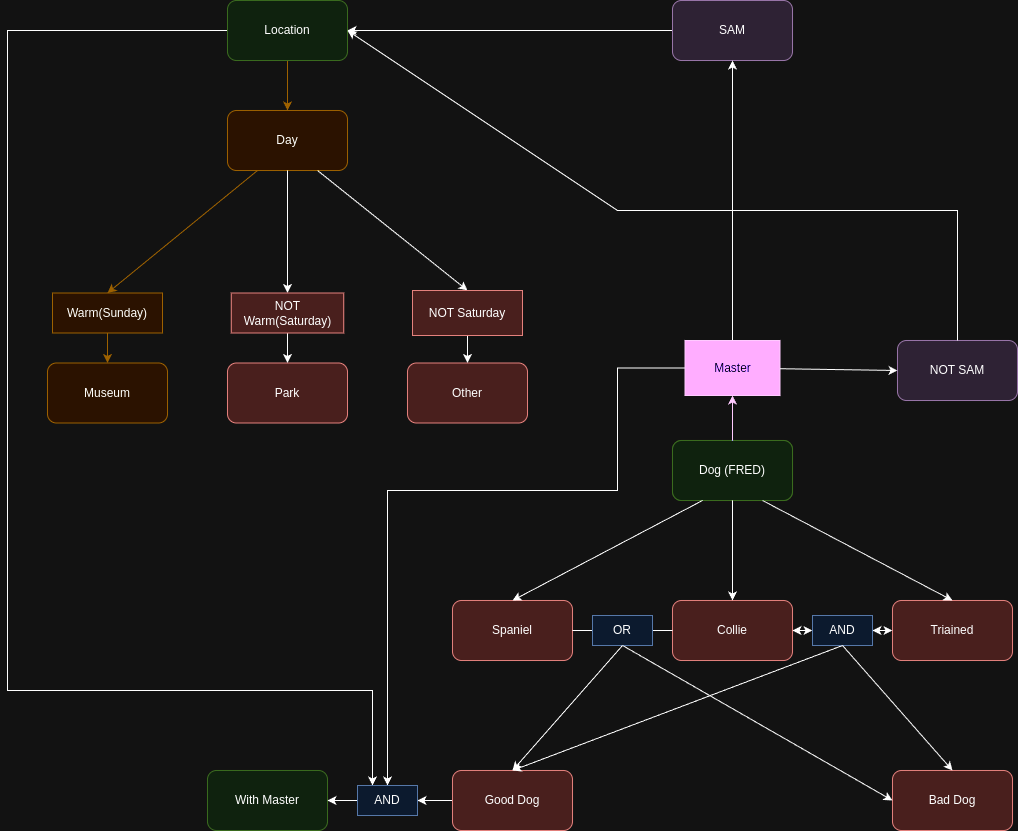

The diagram above was exported from draw.io. Its source (the exported page's mxGraphModel, read from the mxfile embedded in the PNG):
<mxGraphModel dx="2497" dy="937" grid="1" gridSize="10" guides="1" tooltips="1" connect="1" arrows="1" fold="1" page="1" pageScale="1" pageWidth="850" pageHeight="1100" math="0" shadow="0">
  <root>
    <mxCell id="0" />
    <mxCell id="1" parent="0" />
    <mxCell id="d40K5zbwZpNgVOf2NwU2-1" value="Day" style="rounded=1;whiteSpace=wrap;html=1;fillColor=#ffe6cc;strokeColor=#d79b00;" vertex="1" parent="1">
      <mxGeometry x="70" y="220" width="120" height="60" as="geometry" />
    </mxCell>
    <mxCell id="d40K5zbwZpNgVOf2NwU2-2" value="Park" style="rounded=1;whiteSpace=wrap;html=1;fillColor=#f8cecc;strokeColor=#b85450;" vertex="1" parent="1">
      <mxGeometry x="70" y="472.5" width="120" height="60" as="geometry" />
    </mxCell>
    <mxCell id="d40K5zbwZpNgVOf2NwU2-3" value="Museum" style="rounded=1;whiteSpace=wrap;html=1;fillColor=#ffe6cc;strokeColor=#d79b00;" vertex="1" parent="1">
      <mxGeometry x="-110" y="472.5" width="120" height="60" as="geometry" />
    </mxCell>
    <mxCell id="d40K5zbwZpNgVOf2NwU2-4" value="Other" style="rounded=1;whiteSpace=wrap;html=1;fillColor=#f8cecc;strokeColor=#b85450;" vertex="1" parent="1">
      <mxGeometry x="250" y="472.5" width="120" height="60" as="geometry" />
    </mxCell>
    <mxCell id="d40K5zbwZpNgVOf2NwU2-6" value="" style="endArrow=classic;html=1;rounded=0;exitX=0.25;exitY=1;exitDx=0;exitDy=0;entryX=0.5;entryY=0;entryDx=0;entryDy=0;fillColor=#ffe6cc;strokeColor=#d79b00;" edge="1" parent="1" source="d40K5zbwZpNgVOf2NwU2-1" target="d40K5zbwZpNgVOf2NwU2-8">
      <mxGeometry width="50" height="50" relative="1" as="geometry">
        <mxPoint x="130" y="490" as="sourcePoint" />
        <mxPoint x="180" y="440" as="targetPoint" />
      </mxGeometry>
    </mxCell>
    <mxCell id="d40K5zbwZpNgVOf2NwU2-8" value="Warm(Sunday)" style="text;html=1;align=center;verticalAlign=middle;whiteSpace=wrap;rounded=0;fillColor=#ffe6cc;strokeColor=#d79b00;" vertex="1" parent="1">
      <mxGeometry x="-105" y="402.5" width="110" height="40" as="geometry" />
    </mxCell>
    <mxCell id="d40K5zbwZpNgVOf2NwU2-9" value="" style="endArrow=classic;html=1;rounded=0;exitX=0.5;exitY=1;exitDx=0;exitDy=0;entryX=0.5;entryY=0;entryDx=0;entryDy=0;" edge="1" parent="1" source="d40K5zbwZpNgVOf2NwU2-15" target="d40K5zbwZpNgVOf2NwU2-4">
      <mxGeometry width="50" height="50" relative="1" as="geometry">
        <mxPoint x="-20" y="612.5" as="sourcePoint" />
        <mxPoint x="30" y="562.5" as="targetPoint" />
      </mxGeometry>
    </mxCell>
    <mxCell id="d40K5zbwZpNgVOf2NwU2-10" value="" style="endArrow=classic;html=1;rounded=0;exitX=0.5;exitY=1;exitDx=0;exitDy=0;entryX=0.5;entryY=0;entryDx=0;entryDy=0;" edge="1" parent="1" source="d40K5zbwZpNgVOf2NwU2-11" target="d40K5zbwZpNgVOf2NwU2-2">
      <mxGeometry width="50" height="50" relative="1" as="geometry">
        <mxPoint x="130" y="542.5" as="sourcePoint" />
        <mxPoint x="180" y="492.5" as="targetPoint" />
      </mxGeometry>
    </mxCell>
    <mxCell id="d40K5zbwZpNgVOf2NwU2-12" value="" style="endArrow=classic;html=1;rounded=0;exitX=0.5;exitY=1;exitDx=0;exitDy=0;entryX=0.5;entryY=0;entryDx=0;entryDy=0;" edge="1" parent="1" source="d40K5zbwZpNgVOf2NwU2-1" target="d40K5zbwZpNgVOf2NwU2-11">
      <mxGeometry width="50" height="50" relative="1" as="geometry">
        <mxPoint x="130" y="280" as="sourcePoint" />
        <mxPoint x="130" y="420" as="targetPoint" />
      </mxGeometry>
    </mxCell>
    <mxCell id="d40K5zbwZpNgVOf2NwU2-11" value="NOT Warm(Saturday)" style="text;html=1;align=center;verticalAlign=middle;whiteSpace=wrap;rounded=0;fillColor=#f8cecc;strokeColor=#b85450;" vertex="1" parent="1">
      <mxGeometry x="73.75" y="402.5" width="112.5" height="40" as="geometry" />
    </mxCell>
    <mxCell id="d40K5zbwZpNgVOf2NwU2-13" value="" style="endArrow=classic;html=1;rounded=0;exitX=0.5;exitY=1;exitDx=0;exitDy=0;entryX=0.5;entryY=0;entryDx=0;entryDy=0;fillColor=#ffe6cc;strokeColor=#d79b00;" edge="1" parent="1" source="d40K5zbwZpNgVOf2NwU2-8" target="d40K5zbwZpNgVOf2NwU2-3">
      <mxGeometry width="50" height="50" relative="1" as="geometry">
        <mxPoint x="-70" y="622.5" as="sourcePoint" />
        <mxPoint x="-20" y="572.5" as="targetPoint" />
      </mxGeometry>
    </mxCell>
    <mxCell id="d40K5zbwZpNgVOf2NwU2-14" value="" style="endArrow=classic;html=1;rounded=0;exitX=0.75;exitY=1;exitDx=0;exitDy=0;entryX=0.5;entryY=0;entryDx=0;entryDy=0;" edge="1" parent="1" source="d40K5zbwZpNgVOf2NwU2-1" target="d40K5zbwZpNgVOf2NwU2-15">
      <mxGeometry width="50" height="50" relative="1" as="geometry">
        <mxPoint x="160" y="280" as="sourcePoint" />
        <mxPoint x="310" y="420" as="targetPoint" />
      </mxGeometry>
    </mxCell>
    <mxCell id="d40K5zbwZpNgVOf2NwU2-15" value="NOT Saturday" style="text;html=1;align=center;verticalAlign=middle;whiteSpace=wrap;rounded=0;fillColor=#f8cecc;strokeColor=#b85450;" vertex="1" parent="1">
      <mxGeometry x="255" y="400" width="110" height="45" as="geometry" />
    </mxCell>
    <mxCell id="d40K5zbwZpNgVOf2NwU2-17" value="Good Dog" style="rounded=1;whiteSpace=wrap;html=1;fillColor=#d5e8d4;strokeColor=#82b366;" vertex="1" parent="1">
      <mxGeometry x="515" y="550" width="120" height="60" as="geometry" />
    </mxCell>
    <mxCell id="d40K5zbwZpNgVOf2NwU2-19" value="Triained" style="rounded=1;whiteSpace=wrap;html=1;fillColor=#f8cecc;strokeColor=#b85450;" vertex="1" parent="1">
      <mxGeometry x="735" y="710" width="120" height="60" as="geometry" />
    </mxCell>
    <mxCell id="d40K5zbwZpNgVOf2NwU2-20" value="Spaniel" style="rounded=1;whiteSpace=wrap;html=1;fillColor=#f8cecc;strokeColor=#b85450;" vertex="1" parent="1">
      <mxGeometry x="295" y="710" width="120" height="60" as="geometry" />
    </mxCell>
    <mxCell id="d40K5zbwZpNgVOf2NwU2-21" value="Dog (FRED)" style="rounded=1;whiteSpace=wrap;html=1;fillColor=#d5e8d4;strokeColor=#82b366;" vertex="1" parent="1">
      <mxGeometry x="515" y="550" width="120" height="60" as="geometry" />
    </mxCell>
    <mxCell id="d40K5zbwZpNgVOf2NwU2-67" style="edgeStyle=orthogonalEdgeStyle;rounded=0;orthogonalLoop=1;jettySize=auto;html=1;exitX=0;exitY=0.5;exitDx=0;exitDy=0;entryX=1;entryY=0.5;entryDx=0;entryDy=0;" edge="1" parent="1" source="d40K5zbwZpNgVOf2NwU2-24" target="d40K5zbwZpNgVOf2NwU2-64">
      <mxGeometry relative="1" as="geometry" />
    </mxCell>
    <mxCell id="d40K5zbwZpNgVOf2NwU2-24" value="Good Dog" style="rounded=1;whiteSpace=wrap;html=1;fillColor=#f8cecc;strokeColor=#b85450;" vertex="1" parent="1">
      <mxGeometry x="295" y="880" width="120" height="60" as="geometry" />
    </mxCell>
    <mxCell id="d40K5zbwZpNgVOf2NwU2-25" value="Bad Dog" style="rounded=1;whiteSpace=wrap;html=1;fillColor=#f8cecc;strokeColor=#b85450;" vertex="1" parent="1">
      <mxGeometry x="735" y="880" width="120" height="60" as="geometry" />
    </mxCell>
    <mxCell id="d40K5zbwZpNgVOf2NwU2-26" value="Collie" style="rounded=1;whiteSpace=wrap;html=1;fillColor=#f8cecc;strokeColor=#b85450;" vertex="1" parent="1">
      <mxGeometry x="515" y="710" width="120" height="60" as="geometry" />
    </mxCell>
    <mxCell id="d40K5zbwZpNgVOf2NwU2-27" value="" style="endArrow=none;html=1;rounded=0;entryX=0;entryY=0.5;entryDx=0;entryDy=0;exitX=1;exitY=0.5;exitDx=0;exitDy=0;" edge="1" parent="1" source="d40K5zbwZpNgVOf2NwU2-29" target="d40K5zbwZpNgVOf2NwU2-26">
      <mxGeometry width="50" height="50" relative="1" as="geometry">
        <mxPoint x="455" y="750" as="sourcePoint" />
        <mxPoint x="505" y="700" as="targetPoint" />
      </mxGeometry>
    </mxCell>
    <mxCell id="d40K5zbwZpNgVOf2NwU2-28" value="" style="endArrow=classic;startArrow=classic;html=1;rounded=0;exitX=1;exitY=0.5;exitDx=0;exitDy=0;entryX=0;entryY=0.5;entryDx=0;entryDy=0;" edge="1" parent="1" source="d40K5zbwZpNgVOf2NwU2-31" target="d40K5zbwZpNgVOf2NwU2-19">
      <mxGeometry width="50" height="50" relative="1" as="geometry">
        <mxPoint x="645" y="750" as="sourcePoint" />
        <mxPoint x="695" y="700" as="targetPoint" />
      </mxGeometry>
    </mxCell>
    <mxCell id="d40K5zbwZpNgVOf2NwU2-30" value="" style="endArrow=none;html=1;rounded=0;entryX=0;entryY=0.5;entryDx=0;entryDy=0;exitX=1;exitY=0.5;exitDx=0;exitDy=0;" edge="1" parent="1" source="d40K5zbwZpNgVOf2NwU2-20" target="d40K5zbwZpNgVOf2NwU2-29">
      <mxGeometry width="50" height="50" relative="1" as="geometry">
        <mxPoint x="455" y="740" as="sourcePoint" />
        <mxPoint x="515" y="740" as="targetPoint" />
      </mxGeometry>
    </mxCell>
    <mxCell id="d40K5zbwZpNgVOf2NwU2-29" value="OR" style="text;html=1;align=center;verticalAlign=middle;whiteSpace=wrap;rounded=0;fillColor=#dae8fc;strokeColor=#6c8ebf;" vertex="1" parent="1">
      <mxGeometry x="435" y="725" width="60" height="30" as="geometry" />
    </mxCell>
    <mxCell id="d40K5zbwZpNgVOf2NwU2-32" value="" style="endArrow=classic;startArrow=classic;html=1;rounded=0;exitX=1;exitY=0.5;exitDx=0;exitDy=0;entryX=0;entryY=0.5;entryDx=0;entryDy=0;" edge="1" parent="1" source="d40K5zbwZpNgVOf2NwU2-26" target="d40K5zbwZpNgVOf2NwU2-31">
      <mxGeometry width="50" height="50" relative="1" as="geometry">
        <mxPoint x="635" y="740" as="sourcePoint" />
        <mxPoint x="725" y="740" as="targetPoint" />
      </mxGeometry>
    </mxCell>
    <mxCell id="d40K5zbwZpNgVOf2NwU2-31" value="AND" style="text;html=1;align=center;verticalAlign=middle;whiteSpace=wrap;rounded=0;fillColor=#dae8fc;strokeColor=#6c8ebf;" vertex="1" parent="1">
      <mxGeometry x="655" y="725" width="60" height="30" as="geometry" />
    </mxCell>
    <mxCell id="d40K5zbwZpNgVOf2NwU2-34" value="" style="endArrow=classic;html=1;rounded=0;exitX=0.25;exitY=1;exitDx=0;exitDy=0;entryX=0.5;entryY=0;entryDx=0;entryDy=0;" edge="1" parent="1" source="d40K5zbwZpNgVOf2NwU2-21" target="d40K5zbwZpNgVOf2NwU2-20">
      <mxGeometry width="50" height="50" relative="1" as="geometry">
        <mxPoint x="425" y="680" as="sourcePoint" />
        <mxPoint x="475" y="630" as="targetPoint" />
      </mxGeometry>
    </mxCell>
    <mxCell id="d40K5zbwZpNgVOf2NwU2-36" value="" style="endArrow=classic;html=1;rounded=0;exitX=0.75;exitY=1;exitDx=0;exitDy=0;entryX=0.5;entryY=0;entryDx=0;entryDy=0;" edge="1" parent="1" source="d40K5zbwZpNgVOf2NwU2-21" target="d40K5zbwZpNgVOf2NwU2-19">
      <mxGeometry width="50" height="50" relative="1" as="geometry">
        <mxPoint x="385" y="680" as="sourcePoint" />
        <mxPoint x="435" y="630" as="targetPoint" />
      </mxGeometry>
    </mxCell>
    <mxCell id="d40K5zbwZpNgVOf2NwU2-37" value="" style="endArrow=classic;html=1;rounded=0;exitX=0.5;exitY=1;exitDx=0;exitDy=0;entryX=0.5;entryY=0;entryDx=0;entryDy=0;" edge="1" parent="1" source="d40K5zbwZpNgVOf2NwU2-21" target="d40K5zbwZpNgVOf2NwU2-26">
      <mxGeometry width="50" height="50" relative="1" as="geometry">
        <mxPoint x="385" y="680" as="sourcePoint" />
        <mxPoint x="435" y="630" as="targetPoint" />
      </mxGeometry>
    </mxCell>
    <mxCell id="d40K5zbwZpNgVOf2NwU2-38" value="" style="endArrow=classic;html=1;rounded=0;exitX=0.5;exitY=1;exitDx=0;exitDy=0;entryX=0;entryY=0.5;entryDx=0;entryDy=0;" edge="1" parent="1" source="d40K5zbwZpNgVOf2NwU2-29" target="d40K5zbwZpNgVOf2NwU2-25">
      <mxGeometry width="50" height="50" relative="1" as="geometry">
        <mxPoint x="495" y="860" as="sourcePoint" />
        <mxPoint x="545" y="810" as="targetPoint" />
      </mxGeometry>
    </mxCell>
    <mxCell id="d40K5zbwZpNgVOf2NwU2-39" value="" style="endArrow=classic;html=1;rounded=0;exitX=0.5;exitY=1;exitDx=0;exitDy=0;entryX=0.5;entryY=0;entryDx=0;entryDy=0;" edge="1" parent="1" source="d40K5zbwZpNgVOf2NwU2-29" target="d40K5zbwZpNgVOf2NwU2-24">
      <mxGeometry width="50" height="50" relative="1" as="geometry">
        <mxPoint x="455" y="870" as="sourcePoint" />
        <mxPoint x="505" y="820" as="targetPoint" />
      </mxGeometry>
    </mxCell>
    <mxCell id="d40K5zbwZpNgVOf2NwU2-41" value="" style="endArrow=classic;html=1;rounded=0;exitX=0.5;exitY=1;exitDx=0;exitDy=0;entryX=0.5;entryY=0;entryDx=0;entryDy=0;" edge="1" parent="1" source="d40K5zbwZpNgVOf2NwU2-31" target="d40K5zbwZpNgVOf2NwU2-24">
      <mxGeometry width="50" height="50" relative="1" as="geometry">
        <mxPoint x="395" y="630" as="sourcePoint" />
        <mxPoint x="445" y="580" as="targetPoint" />
      </mxGeometry>
    </mxCell>
    <mxCell id="d40K5zbwZpNgVOf2NwU2-42" value="" style="endArrow=classic;html=1;rounded=0;exitX=0.5;exitY=1;exitDx=0;exitDy=0;entryX=0.5;entryY=0;entryDx=0;entryDy=0;" edge="1" parent="1" source="d40K5zbwZpNgVOf2NwU2-31" target="d40K5zbwZpNgVOf2NwU2-25">
      <mxGeometry width="50" height="50" relative="1" as="geometry">
        <mxPoint x="395" y="630" as="sourcePoint" />
        <mxPoint x="445" y="580" as="targetPoint" />
      </mxGeometry>
    </mxCell>
    <mxCell id="d40K5zbwZpNgVOf2NwU2-54" style="edgeStyle=orthogonalEdgeStyle;rounded=0;orthogonalLoop=1;jettySize=auto;html=1;exitX=0;exitY=0.5;exitDx=0;exitDy=0;entryX=1;entryY=0.5;entryDx=0;entryDy=0;" edge="1" parent="1" source="d40K5zbwZpNgVOf2NwU2-44" target="d40K5zbwZpNgVOf2NwU2-53">
      <mxGeometry relative="1" as="geometry" />
    </mxCell>
    <mxCell id="d40K5zbwZpNgVOf2NwU2-44" value="SAM" style="rounded=1;whiteSpace=wrap;html=1;fillColor=#e1d5e7;strokeColor=#9673a6;" vertex="1" parent="1">
      <mxGeometry x="515" y="110" width="120" height="60" as="geometry" />
    </mxCell>
    <mxCell id="d40K5zbwZpNgVOf2NwU2-46" value="" style="endArrow=classic;html=1;rounded=0;exitX=0.5;exitY=0;exitDx=0;exitDy=0;entryX=0.5;entryY=1;entryDx=0;entryDy=0;" edge="1" parent="1" source="d40K5zbwZpNgVOf2NwU2-49" target="d40K5zbwZpNgVOf2NwU2-44">
      <mxGeometry width="50" height="50" relative="1" as="geometry">
        <mxPoint x="550" y="520" as="sourcePoint" />
        <mxPoint x="600" y="470" as="targetPoint" />
      </mxGeometry>
    </mxCell>
    <mxCell id="d40K5zbwZpNgVOf2NwU2-48" value="" style="endArrow=classic;html=1;rounded=0;exitX=0.5;exitY=0;exitDx=0;exitDy=0;entryX=0.5;entryY=1;entryDx=0;entryDy=0;fillColor=#6a00ff;strokeColor=#3700CC;" edge="1" parent="1" source="d40K5zbwZpNgVOf2NwU2-21" target="d40K5zbwZpNgVOf2NwU2-49">
      <mxGeometry width="50" height="50" relative="1" as="geometry">
        <mxPoint x="575" y="550" as="sourcePoint" />
        <mxPoint x="575" y="170" as="targetPoint" />
      </mxGeometry>
    </mxCell>
    <mxCell id="d40K5zbwZpNgVOf2NwU2-66" style="edgeStyle=orthogonalEdgeStyle;rounded=0;orthogonalLoop=1;jettySize=auto;html=1;exitX=0;exitY=0.5;exitDx=0;exitDy=0;entryX=0.5;entryY=0;entryDx=0;entryDy=0;" edge="1" parent="1" source="d40K5zbwZpNgVOf2NwU2-49" target="d40K5zbwZpNgVOf2NwU2-64">
      <mxGeometry relative="1" as="geometry">
        <Array as="points">
          <mxPoint x="460" y="478" />
          <mxPoint x="460" y="600" />
          <mxPoint x="230" y="600" />
        </Array>
      </mxGeometry>
    </mxCell>
    <mxCell id="d40K5zbwZpNgVOf2NwU2-49" value="Master" style="text;html=1;align=center;verticalAlign=middle;whiteSpace=wrap;rounded=0;fillColor=#6a00ff;strokeColor=#3700CC;fontColor=#ffffff;" vertex="1" parent="1">
      <mxGeometry x="527.5" y="450" width="95" height="55" as="geometry" />
    </mxCell>
    <mxCell id="d40K5zbwZpNgVOf2NwU2-50" value="NOT SAM" style="rounded=1;whiteSpace=wrap;html=1;fillColor=#e1d5e7;strokeColor=#9673a6;" vertex="1" parent="1">
      <mxGeometry x="740" y="450" width="120" height="60" as="geometry" />
    </mxCell>
    <mxCell id="d40K5zbwZpNgVOf2NwU2-51" value="" style="endArrow=classic;html=1;rounded=0;entryX=0;entryY=0.5;entryDx=0;entryDy=0;" edge="1" parent="1" source="d40K5zbwZpNgVOf2NwU2-49" target="d40K5zbwZpNgVOf2NwU2-50">
      <mxGeometry width="50" height="50" relative="1" as="geometry">
        <mxPoint x="622.5" y="527.5" as="sourcePoint" />
        <mxPoint x="693.2106781186548" y="477.5" as="targetPoint" />
      </mxGeometry>
    </mxCell>
    <mxCell id="d40K5zbwZpNgVOf2NwU2-55" value="" style="edgeStyle=orthogonalEdgeStyle;rounded=0;orthogonalLoop=1;jettySize=auto;html=1;fillColor=#ffe6cc;strokeColor=#d79b00;" edge="1" parent="1" source="d40K5zbwZpNgVOf2NwU2-53" target="d40K5zbwZpNgVOf2NwU2-1">
      <mxGeometry relative="1" as="geometry" />
    </mxCell>
    <mxCell id="d40K5zbwZpNgVOf2NwU2-69" style="edgeStyle=orthogonalEdgeStyle;rounded=0;orthogonalLoop=1;jettySize=auto;html=1;entryX=0.25;entryY=0;entryDx=0;entryDy=0;" edge="1" parent="1" source="d40K5zbwZpNgVOf2NwU2-53" target="d40K5zbwZpNgVOf2NwU2-64">
      <mxGeometry relative="1" as="geometry">
        <Array as="points">
          <mxPoint x="-150" y="140" />
          <mxPoint x="-150" y="800" />
          <mxPoint x="215" y="800" />
        </Array>
      </mxGeometry>
    </mxCell>
    <mxCell id="d40K5zbwZpNgVOf2NwU2-53" value="Location" style="rounded=1;whiteSpace=wrap;html=1;fillColor=#d5e8d4;strokeColor=#82b366;" vertex="1" parent="1">
      <mxGeometry x="70" y="110" width="120" height="60" as="geometry" />
    </mxCell>
    <mxCell id="d40K5zbwZpNgVOf2NwU2-56" value="" style="endArrow=classic;html=1;rounded=0;exitX=0.5;exitY=0;exitDx=0;exitDy=0;entryX=1;entryY=0.5;entryDx=0;entryDy=0;" edge="1" parent="1" source="d40K5zbwZpNgVOf2NwU2-50" target="d40K5zbwZpNgVOf2NwU2-53">
      <mxGeometry width="50" height="50" relative="1" as="geometry">
        <mxPoint x="790" y="450" as="sourcePoint" />
        <mxPoint x="840" y="400" as="targetPoint" />
        <Array as="points">
          <mxPoint x="800" y="320" />
          <mxPoint x="460" y="320" />
        </Array>
      </mxGeometry>
    </mxCell>
    <mxCell id="d40K5zbwZpNgVOf2NwU2-57" value="With Master" style="rounded=1;whiteSpace=wrap;html=1;fillColor=#d5e8d4;strokeColor=#82b366;" vertex="1" parent="1">
      <mxGeometry x="50" y="880" width="120" height="60" as="geometry" />
    </mxCell>
    <mxCell id="d40K5zbwZpNgVOf2NwU2-68" style="edgeStyle=orthogonalEdgeStyle;rounded=0;orthogonalLoop=1;jettySize=auto;html=1;exitX=0;exitY=0.5;exitDx=0;exitDy=0;entryX=1;entryY=0.5;entryDx=0;entryDy=0;" edge="1" parent="1" source="d40K5zbwZpNgVOf2NwU2-64" target="d40K5zbwZpNgVOf2NwU2-57">
      <mxGeometry relative="1" as="geometry" />
    </mxCell>
    <mxCell id="d40K5zbwZpNgVOf2NwU2-64" value="AND" style="text;html=1;align=center;verticalAlign=middle;whiteSpace=wrap;rounded=0;fillColor=#dae8fc;strokeColor=#6c8ebf;" vertex="1" parent="1">
      <mxGeometry x="200" y="895" width="60" height="30" as="geometry" />
    </mxCell>
  </root>
</mxGraphModel>